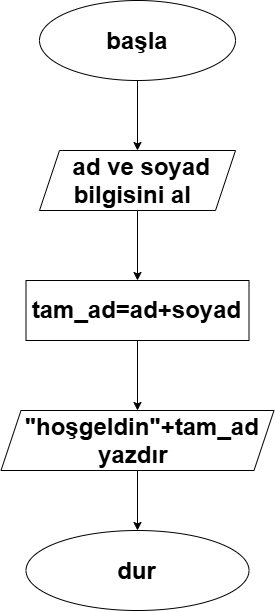

The diagram above was exported from draw.io. Its source (the exported page's mxGraphModel, read from the mxfile embedded in the PNG):
<mxGraphModel dx="1783" dy="969" grid="1" gridSize="10" guides="1" tooltips="1" connect="1" arrows="1" fold="1" page="1" pageScale="1" pageWidth="827" pageHeight="1169" math="0" shadow="0">
  <root>
    <mxCell id="0" />
    <mxCell id="1" parent="0" />
    <mxCell id="-g3NdmXNl0QbO2RxkWZ_-6" edge="1" parent="1" source="-g3NdmXNl0QbO2RxkWZ_-1" style="edgeStyle=orthogonalEdgeStyle;rounded=0;orthogonalLoop=1;jettySize=auto;html=1;exitX=0.5;exitY=1;exitDx=0;exitDy=0;entryX=0.5;entryY=0;entryDx=0;entryDy=0;" target="-g3NdmXNl0QbO2RxkWZ_-5">
      <mxGeometry relative="1" as="geometry">
        <mxPoint x="357.521739130435" y="140.0000000000001" as="targetPoint" />
      </mxGeometry>
    </mxCell>
    <mxCell id="-g3NdmXNl0QbO2RxkWZ_-1" parent="1" style="ellipse;whiteSpace=wrap;html=1;shapeInside=1;" value="&lt;h1&gt;başla&lt;/h1&gt;" vertex="1">
      <mxGeometry height="80" width="196" x="260" as="geometry" />
    </mxCell>
    <mxCell id="-g3NdmXNl0QbO2RxkWZ_-8" edge="1" parent="1" source="-g3NdmXNl0QbO2RxkWZ_-5" style="edgeStyle=orthogonalEdgeStyle;rounded=0;orthogonalLoop=1;jettySize=auto;html=1;exitX=0.5;exitY=1;exitDx=0;exitDy=0;entryX=0.5;entryY=0;entryDx=0;entryDy=0;" target="-g3NdmXNl0QbO2RxkWZ_-7">
      <mxGeometry relative="1" as="geometry" />
    </mxCell>
    <mxCell id="-g3NdmXNl0QbO2RxkWZ_-5" parent="1" style="shape=parallelogram;perimeter=parallelogramPerimeter;whiteSpace=wrap;html=1;shapeInside=1;fixedSize=1;" value="&lt;h1&gt;ad ve soyad bilgisini al&lt;/h1&gt;" vertex="1">
      <mxGeometry height="60" width="196" x="260" y="150" as="geometry" />
    </mxCell>
    <mxCell id="-g3NdmXNl0QbO2RxkWZ_-11" edge="1" parent="1" source="-g3NdmXNl0QbO2RxkWZ_-7" style="edgeStyle=orthogonalEdgeStyle;rounded=0;orthogonalLoop=1;jettySize=auto;html=1;exitX=0.5;exitY=1;exitDx=0;exitDy=0;entryX=0.5;entryY=0;entryDx=0;entryDy=0;" target="-g3NdmXNl0QbO2RxkWZ_-10">
      <mxGeometry relative="1" as="geometry" />
    </mxCell>
    <mxCell id="-g3NdmXNl0QbO2RxkWZ_-7" parent="1" style="rounded=0;whiteSpace=wrap;html=1;" value="&lt;h1&gt;tam_ad=ad+soyad&lt;/h1&gt;" vertex="1">
      <mxGeometry height="60" width="223" x="246.5" y="280" as="geometry" />
    </mxCell>
    <mxCell id="-g3NdmXNl0QbO2RxkWZ_-13" edge="1" parent="1" source="-g3NdmXNl0QbO2RxkWZ_-10" style="edgeStyle=orthogonalEdgeStyle;rounded=0;orthogonalLoop=1;jettySize=auto;html=1;exitX=0.5;exitY=1;exitDx=0;exitDy=0;" target="-g3NdmXNl0QbO2RxkWZ_-12">
      <mxGeometry relative="1" as="geometry" />
    </mxCell>
    <mxCell id="-g3NdmXNl0QbO2RxkWZ_-10" parent="1" style="shape=parallelogram;perimeter=parallelogramPerimeter;whiteSpace=wrap;html=1;shapeInside=1;fixedSize=1;" value="&lt;h1&gt;&quot;hoşgeldin&quot;+tam_ad yazdır&lt;/h1&gt;" vertex="1">
      <mxGeometry height="60" width="273" x="221.5" y="410" as="geometry" />
    </mxCell>
    <mxCell id="-g3NdmXNl0QbO2RxkWZ_-12" parent="1" style="ellipse;whiteSpace=wrap;html=1;shapeInside=1;" value="&lt;h1&gt;dur&lt;/h1&gt;" vertex="1">
      <mxGeometry height="80" width="223" x="246.5" y="530" as="geometry" />
    </mxCell>
  </root>
</mxGraphModel>